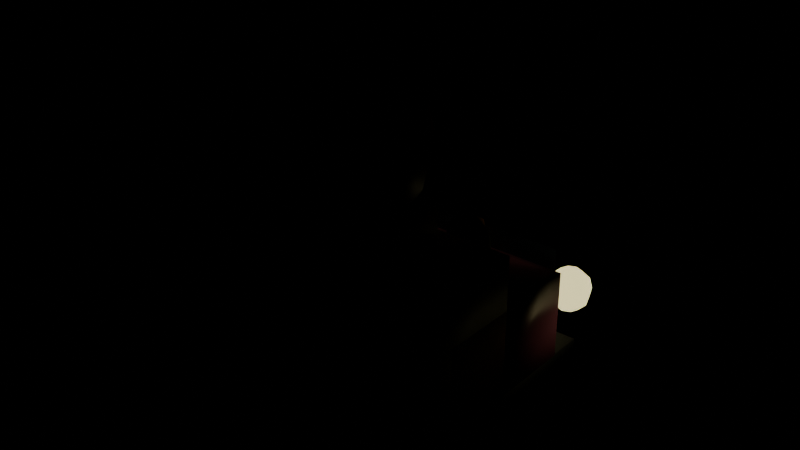 # Source: helado.blend  (saved by Blender 5.2.45; exported with 4.5.12 LTS)
import bpy
from mathutils import Matrix  # noqa: F401  (used for matrix-valued properties, if any)

bpy.ops.wm.read_factory_settings(use_empty=True)
scene = bpy.context.scene
scene.name = 'Scene'

# ---- materials (node trees are filled in below, after node groups)
mat_matte = bpy.data.materials.new('Matte')
mat_matte.use_backface_culling = True
mat_matte.diffuse_color = (0.02416, 0.02624, 0.03071, 1.0)
mat_matte_001 = bpy.data.materials.new('Matte.001')
mat_matte_001.use_backface_culling = True
mat_matte_001.diffuse_color = (0.8963, 0.8228, 0.6445, 1.0)
mat_paint = bpy.data.materials.new('Paint')
mat_paint.use_backface_culling = True
mat_paint.diffuse_color = (0.8714, 0.2664, 0.5089, 1.0)
mat_glass = bpy.data.materials.new('Glass')
mat_glass.surface_render_method = 'BLENDED'
mat_glass.blend_method = 'BLEND'
mat_glass.use_backface_culling = True
mat_glass.diffuse_color = (0.2462, 0.402, 0.6038, 1.0)
mat_matte_002 = bpy.data.materials.new('Matte.002')
mat_matte_002.use_backface_culling = True
mat_matte_002.diffuse_color = (0.6939, 0.3564, 0.1022, 1.0)
mat_trim_001 = bpy.data.materials.new('Trim.001')
mat_trim_001.use_backface_culling = True
mat_trim_001.diffuse_color = (0.8714, 0.2664, 0.5089, 1.0)
mat_lamp = bpy.data.materials.new('Lamp')
mat_lamp.use_backface_culling = True
mat_lamp.diffuse_color = (1.0, 0.8963, 0.4342, 1.0)
mat_pilot = bpy.data.materials.new('Pilot')
mat_pilot.use_backface_culling = True
mat_pilot.diffuse_color = (0.09084, 0.1274, 0.02519, 1.0)
mat_trim_002 = bpy.data.materials.new('Trim.002')
mat_trim_002.use_backface_culling = True
mat_trim_002.diffuse_color = (0.7454, 0.3515, 0.02956, 1.0)
mat_matte_003 = bpy.data.materials.new('Matte.003')
mat_matte_003.use_backface_culling = True
mat_matte_003.diffuse_color = (0.04667, 0.06848, 0.016, 1.0)
mat_matte_004 = bpy.data.materials.new('Matte.004')
mat_matte_004.use_backface_culling = True
mat_matte_004.diffuse_color = (0.005605, 0.005605, 0.005605, 1.0)

# ---- material node trees
mat_matte.use_nodes = True; mat_matte.node_tree.nodes.clear()
_N = mat_matte.node_tree.nodes; _L = mat_matte.node_tree.links
n0 = _N.new('ShaderNodeBsdfPrincipled'); n0.name = 'Principled BSDF'; n0.location = (-200, 100)
n0.inputs[0].default_value = (0.02416, 0.02624, 0.03071, 1.0)
n0.inputs[2].default_value = 0.65
n0.inputs[10].default_value = 0.005
n1 = _N.new('ShaderNodeOutputMaterial'); n1.name = 'Material Output'; n1.location = (200, 100)
_L.new(n0.outputs[0], n1.inputs[0])
n1.is_active_output = True
mat_matte_001.use_nodes = True; mat_matte_001.node_tree.nodes.clear()
_N = mat_matte_001.node_tree.nodes; _L = mat_matte_001.node_tree.links
n0 = _N.new('ShaderNodeBsdfPrincipled'); n0.name = 'Principled BSDF'; n0.location = (-200, 100)
n0.inputs[0].default_value = (0.8963, 0.8228, 0.6445, 1.0)
n0.inputs[2].default_value = 0.55
n0.inputs[10].default_value = 0.005
n1 = _N.new('ShaderNodeOutputMaterial'); n1.name = 'Material Output'; n1.location = (200, 100)
_L.new(n0.outputs[0], n1.inputs[0])
n1.is_active_output = True
mat_paint.use_nodes = True; mat_paint.node_tree.nodes.clear()
_N = mat_paint.node_tree.nodes; _L = mat_paint.node_tree.links
n0 = _N.new('ShaderNodeBsdfPrincipled'); n0.name = 'Principled BSDF'; n0.location = (-200, 100)
n0.inputs[0].default_value = (0.8714, 0.2664, 0.5089, 1.0)
n0.inputs[1].default_value = 0.05
n0.inputs[2].default_value = 0.4
n0.inputs[10].default_value = 0.005
n1 = _N.new('ShaderNodeOutputMaterial'); n1.name = 'Material Output'; n1.location = (200, 100)
_L.new(n0.outputs[0], n1.inputs[0])
n1.is_active_output = True
mat_glass.use_nodes = True; mat_glass.node_tree.nodes.clear()
_N = mat_glass.node_tree.nodes; _L = mat_glass.node_tree.links
n0 = _N.new('ShaderNodeBsdfPrincipled'); n0.name = 'Principled BSDF'; n0.location = (-200, 100)
n0.inputs[0].default_value = (0.2462, 0.402, 0.6038, 1.0)
n0.inputs[2].default_value = 0.08
n0.inputs[4].default_value = 0.35
n0.inputs[10].default_value = 0.005
n1 = _N.new('ShaderNodeOutputMaterial'); n1.name = 'Material Output'; n1.location = (200, 100)
_L.new(n0.outputs[0], n1.inputs[0])
n1.is_active_output = True
mat_matte_002.use_nodes = True; mat_matte_002.node_tree.nodes.clear()
_N = mat_matte_002.node_tree.nodes; _L = mat_matte_002.node_tree.links
n0 = _N.new('ShaderNodeBsdfPrincipled'); n0.name = 'Principled BSDF'; n0.location = (-200, 100)
n0.inputs[0].default_value = (0.6939, 0.3564, 0.1022, 1.0)
n0.inputs[10].default_value = 0.005
n1 = _N.new('ShaderNodeOutputMaterial'); n1.name = 'Material Output'; n1.location = (200, 100)
_L.new(n0.outputs[0], n1.inputs[0])
n1.is_active_output = True
mat_trim_001.use_nodes = True; mat_trim_001.node_tree.nodes.clear()
_N = mat_trim_001.node_tree.nodes; _L = mat_trim_001.node_tree.links
n0 = _N.new('ShaderNodeBsdfPrincipled'); n0.name = 'Principled BSDF'; n0.location = (-200, 100)
n0.inputs[0].default_value = (0.8714, 0.2664, 0.5089, 1.0)
n0.inputs[2].default_value = 0.4
n0.inputs[10].default_value = 0.005
n1 = _N.new('ShaderNodeOutputMaterial'); n1.name = 'Material Output'; n1.location = (200, 100)
_L.new(n0.outputs[0], n1.inputs[0])
n1.is_active_output = True
mat_lamp.use_nodes = True; mat_lamp.node_tree.nodes.clear()
_N = mat_lamp.node_tree.nodes; _L = mat_lamp.node_tree.links
n0 = _N.new('ShaderNodeBsdfPrincipled'); n0.name = 'Principled BSDF'; n0.location = (-200, 100)
n0.inputs[0].default_value = (1.0, 0.8963, 0.4342, 1.0)
n0.inputs[10].default_value = 0.005
n0.inputs[27].default_value = (1.0, 0.8963, 0.4342, 1.0)
n0.inputs[28].default_value = 1.2
n1 = _N.new('ShaderNodeOutputMaterial'); n1.name = 'Material Output'; n1.location = (200, 100)
_L.new(n0.outputs[0], n1.inputs[0])
n1.is_active_output = True
mat_pilot.use_nodes = True; mat_pilot.node_tree.nodes.clear()
_N = mat_pilot.node_tree.nodes; _L = mat_pilot.node_tree.links
n0 = _N.new('ShaderNodeBsdfPrincipled'); n0.name = 'Principled BSDF'; n0.location = (-200, 100)
n0.inputs[0].default_value = (0.09084, 0.1274, 0.02519, 1.0)
n0.inputs[2].default_value = 0.45
n0.inputs[10].default_value = 0.005
n1 = _N.new('ShaderNodeOutputMaterial'); n1.name = 'Material Output'; n1.location = (200, 100)
_L.new(n0.outputs[0], n1.inputs[0])
n1.is_active_output = True
mat_trim_002.use_nodes = True; mat_trim_002.node_tree.nodes.clear()
_N = mat_trim_002.node_tree.nodes; _L = mat_trim_002.node_tree.links
n0 = _N.new('ShaderNodeBsdfPrincipled'); n0.name = 'Principled BSDF'; n0.location = (-200, 100)
n0.inputs[0].default_value = (0.7454, 0.3515, 0.02956, 1.0)
n0.inputs[2].default_value = 0.35
n0.inputs[10].default_value = 0.005
n1 = _N.new('ShaderNodeOutputMaterial'); n1.name = 'Material Output'; n1.location = (200, 100)
_L.new(n0.outputs[0], n1.inputs[0])
n1.is_active_output = True
mat_matte_003.use_nodes = True; mat_matte_003.node_tree.nodes.clear()
_N = mat_matte_003.node_tree.nodes; _L = mat_matte_003.node_tree.links
n0 = _N.new('ShaderNodeBsdfPrincipled'); n0.name = 'Principled BSDF'; n0.location = (-200, 100)
n0.inputs[0].default_value = (0.04667, 0.06848, 0.016, 1.0)
n0.inputs[2].default_value = 0.55
n0.inputs[10].default_value = 0.005
n1 = _N.new('ShaderNodeOutputMaterial'); n1.name = 'Material Output'; n1.location = (200, 100)
_L.new(n0.outputs[0], n1.inputs[0])
n1.is_active_output = True
mat_matte_004.use_nodes = True; mat_matte_004.node_tree.nodes.clear()
_N = mat_matte_004.node_tree.nodes; _L = mat_matte_004.node_tree.links
n0 = _N.new('ShaderNodeBsdfPrincipled'); n0.name = 'Principled BSDF'; n0.location = (-200, 100)
n0.inputs[0].default_value = (0.005605, 0.005605, 0.005605, 1.0)
n0.inputs[2].default_value = 0.4
n0.inputs[10].default_value = 0.005
n1 = _N.new('ShaderNodeOutputMaterial'); n1.name = 'Material Output'; n1.location = (200, 100)
_L.new(n0.outputs[0], n1.inputs[0])
n1.is_active_output = True

# ---- meshes
me_helado = bpy.data.meshes.new('Helado')
me_helado.from_pydata([(-0.5, -1.15, -0.02), (-0.5, -1.15, 0.12), (-0.5, 1.15, -0.02), (-0.5, 1.15, 0.12), (0.5, -1.15, -0.02), (0.5, -1.15, 0.12), (0.5, 1.15, -0.02), (0.5, 1.15, 0.12), (-0.55, -1.125, 0.105), (-0.55, -1.125, 1.055), (-0.55, 0.325, 0.105), (-0.55, 0.325, 1.055), (0.55, -1.125, 0.105), (0.55, -1.125, 1.055), (0.55, 0.325, 0.105), (0.55, 0.325, 1.055), (-0.55, -0.15, 0.175), (-0.55, -0.15, 0.725), (-0.55, 0.85, 0.175), (-0.55, 0.85, 0.725), (0.55, -0.15, 0.175), (0.55, -0.15, 0.725), (0.55, 0.85, 0.175), (0.55, 0.85, 0.725), (-0.5, 0.83, 0.55), (-0.5, 0.83, 0.85), (-0.5, 0.87, 0.55), (-0.5, 0.87, 0.85), (0.5, 0.83, 0.55), (0.5, 0.83, 0.85), (0.5, 0.87, 0.55), (0.5, 0.87, 0.85), (-0.3505, 1.171, 0.5212), (0.0, -0.4, 2.3), (0.0, -0.09, 1.83), (0.0, -0.71, 1.83), (0.3984, -0.09, 1.6), (0.3984, -0.71, 1.6), (0.3984, -0.09, 1.14), (0.3984, -0.71, 1.14), (0.0, -0.09, 0.91), (0.0, -0.71, 0.91), (-0.3984, -0.09, 1.14), (-0.3984, -0.71, 1.14), (-0.3984, -0.09, 1.6), (-0.3984, -0.71, 1.6), (0.0, -0.04645, 2.154), (-0.3143, 1.134, 0.47), (0.0, 0.1, 1.8), (-0.301, 1.121, 0.4), (0.0, -0.04645, 1.446), (-0.3143, 1.134, 0.33), (0.0, -0.4, 1.3), (0.1125, -0.2452, 2.262), (-0.3505, 1.171, 0.2788), (0.2078, -0.114, 2.154), (0.2715, -0.02628, 1.991), (0.2939, 0.004508, 1.8), (0.2715, -0.02628, 1.609), (0.2078, -0.114, 1.446), (0.1125, -0.2452, 1.338), (-0.4, 1.22, 0.26), (0.182, -0.3409, 2.262), (0.4, 1.22, 0.26), (0.3362, -0.2907, 2.154), (0.4393, -0.2573, 1.991), (0.4755, -0.2455, 1.8), (0.4393, -0.2573, 1.609), (0.3362, -0.2907, 1.446), (0.182, -0.3409, 1.338), (-0.33, 1.22, 0.2788), (0.182, -0.4591, 2.262), (-0.2788, 1.22, 0.33), (0.3362, -0.5093, 2.154), (0.4393, -0.5427, 1.991), (0.4755, -0.5545, 1.8), (0.4393, -0.5427, 1.609), (0.3362, -0.5093, 1.446), (0.182, -0.4591, 1.338), (-0.26, 1.22, 0.4), (0.1125, -0.5548, 2.262), (-0.2788, 1.22, 0.47), (0.2078, -0.686, 2.154), (0.2715, -0.7737, 1.991), (0.2939, -0.8045, 1.8), (0.2715, -0.7737, 1.609), (0.2078, -0.686, 1.446), (0.1125, -0.5548, 1.338), (-0.33, 1.22, 0.5212), (2.235e-08, -0.5913, 2.262), (-0.4, 1.22, 0.54), (0.0, -0.7536, 2.154), (4.47e-08, -0.8619, 1.991), (2.98e-08, -0.9, 1.8), (4.47e-08, -0.8619, 1.609), (0.0, -0.7536, 1.446), (2.235e-08, -0.5913, 1.338), (0.47, 1.22, 0.2788), (-0.1125, -0.5548, 2.262), (-0.3505, 1.269, 0.5212), (-0.2078, -0.686, 2.154), (-0.2715, -0.7737, 1.991), (-0.2939, -0.8045, 1.8), (-0.2715, -0.7737, 1.609), (-0.2078, -0.686, 1.446), (-0.1125, -0.5548, 1.338), (-0.3143, 1.306, 0.47), (-0.182, -0.4591, 2.262), (-0.301, 1.319, 0.4), (-0.3362, -0.5093, 2.154), (-0.4393, -0.5427, 1.991), (-0.4755, -0.5545, 1.8), (-0.4393, -0.5427, 1.609), (-0.3362, -0.5093, 1.446), (-0.182, -0.4591, 1.338), (-0.3143, 1.306, 0.33), (-0.182, -0.3409, 2.262), (-0.3505, 1.269, 0.2788), (-0.3362, -0.2907, 2.154), (-0.4393, -0.2573, 1.991), (-0.4755, -0.2455, 1.8), (-0.4393, -0.2573, 1.609), (-0.3362, -0.2907, 1.446), (-0.182, -0.3409, 1.338), (0.5212, 1.22, 0.33), (-0.1125, -0.2452, 2.262), (0.54, 1.22, 0.4), (-0.2078, -0.114, 2.154), (-0.2715, -0.02628, 1.991), (-0.2939, 0.004509, 1.8), (-0.2715, -0.02628, 1.609), (-0.2078, -0.114, 1.446), (-0.1125, -0.2452, 1.338), (-0.4, 1.29, 0.2788), (-2.235e-08, -0.2087, 2.262), (0.5212, 1.22, 0.47), (-0.4, 1.36, 0.4), (-5.96e-08, 0.06194, 1.991), (0.47, 1.22, 0.5212), (-5.96e-08, 0.06194, 1.609), (-0.4, 1.29, 0.5212), (-2.235e-08, -0.2087, 1.338), (0.4, 1.22, 0.54), (0.0, 0.853, 0.759), (-0.4, 1.15, 0.5212), (-0.4, 1.099, 0.47), (-0.4, 1.08, 0.4), (-0.4, 1.099, 0.33), (-0.4, 1.15, 0.2788), (0.4495, 1.269, 0.5212), (0.4857, 1.306, 0.47), (-0.4495, 1.171, 0.5212), (-0.4857, 1.134, 0.47), (-0.499, 1.121, 0.4), (-0.4857, 1.134, 0.33), (-0.4495, 1.171, 0.2788), (0.499, 1.319, 0.4), (0.4857, 1.306, 0.33), (-0.47, 1.22, 0.5212), (-0.5212, 1.22, 0.47), (-0.54, 1.22, 0.4), (-0.5212, 1.22, 0.33), (-0.47, 1.22, 0.2788), (0.4495, 1.269, 0.2788), (0.05692, 0.6878, 0.9334), (-0.4495, 1.269, 0.5212), (-0.4857, 1.306, 0.47), (-0.499, 1.319, 0.4), (-0.4857, 1.306, 0.33), (-0.4495, 1.269, 0.2788), (0.0, 0.814, 0.853), (0.4, 1.29, 0.2788), (-0.05445, 0.7744, 0.696), (-0.4, 1.341, 0.47), (0.4, 1.36, 0.4), (-0.4, 1.341, 0.33), (-0.05445, 0.7744, 0.5), (0.4, 1.29, 0.5212), (-0.077, 0.72, 0.696), (-0.077, 0.72, 0.5), (0.4495, 1.171, 0.2788), (0.4857, 1.134, 0.33), (0.499, 1.121, 0.4), (0.4857, 1.134, 0.47), (0.4495, 1.171, 0.5212), (-0.05445, 0.6656, 0.696), (-0.05445, 0.6656, 0.5), (0.4, 1.15, 0.2788), (0.4, 1.099, 0.33), (0.4, 1.08, 0.4), (0.4, 1.099, 0.47), (0.4, 1.15, 0.5212), (0.0, 0.643, 0.696), (0.0, 0.643, 0.5), (0.3505, 1.171, 0.2788), (0.3143, 1.134, 0.33), (0.301, 1.121, 0.4), (0.3143, 1.134, 0.47), (0.3505, 1.171, 0.5212), (0.05445, 0.6656, 0.696), (0.05445, 0.6656, 0.5), (0.33, 1.22, 0.2788), (0.2788, 1.22, 0.33), (0.26, 1.22, 0.4), (0.2788, 1.22, 0.47), (0.33, 1.22, 0.5212), (0.077, 0.72, 0.696), (0.077, 0.72, 0.5), (0.3505, 1.269, 0.2788), (0.3143, 1.306, 0.33), (0.301, 1.319, 0.4), (0.3143, 1.306, 0.47), (0.3505, 1.269, 0.5212), (0.05445, 0.7744, 0.696), (0.05445, 0.7744, 0.5), (0.0, 0.797, 0.696), (0.4, 1.341, 0.33), (0.0, 0.797, 0.5), (0.4, 1.341, 0.47), (0.0, 0.72, 0.892), (0.09859, 0.6643, 0.8745), (0.1138, 0.6557, 0.794), (0.0, 0.814, 0.665), (0.0, 0.7709, 0.6361), (0.0, 0.72, 0.626), (0.07818, 0.8276, 0.759), (0.07222, 0.8194, 0.8099), (0.05528, 0.7961, 0.853), (0.09859, 0.6643, 0.7135), (0.02992, 0.7612, 0.8819), (0.07222, 0.8194, 0.7081), (0.05528, 0.7961, 0.665), (0.02992, 0.7612, 0.6361), (0.05692, 0.6878, 0.6546), (0.1265, 0.7611, 0.759), (0.1169, 0.758, 0.8099), (0.08944, 0.7491, 0.853), (0.0, 0.72, 0.633), (0.04841, 0.7357, 0.8819), (0.1169, 0.758, 0.7081), (0.08944, 0.7491, 0.665), (0.04841, 0.7357, 0.6361), (-0.00875, 0.8559, 0.8857), (0.1265, 0.6789, 0.759), (0.1169, 0.682, 0.8099), (0.08944, 0.6909, 0.853), (0.0805, 0.72, 0.6546), (0.04841, 0.7043, 0.8819), (0.1169, 0.682, 0.7081), (0.08944, 0.6909, 0.665), (0.04841, 0.7043, 0.6361), (0.1394, 0.72, 0.7135), (0.07818, 0.6124, 0.759), (0.07222, 0.6206, 0.8099), (0.05528, 0.6439, 0.853), (0.161, 0.72, 0.794), (0.02992, 0.6788, 0.8819), (0.07222, 0.6206, 0.7081), (0.05528, 0.6439, 0.665), (0.02992, 0.6788, 0.6361), (0.1394, 0.72, 0.8745), (7.927e-09, 0.587, 0.759), (1.189e-08, 0.5971, 0.8099), (0.0, 0.626, 0.853), (0.0805, 0.72, 0.9334), (5.946e-09, 0.6691, 0.8819), (1.189e-08, 0.5971, 0.7081), (0.0, 0.626, 0.665), (5.946e-09, 0.6691, 0.6361), (0.0, 0.72, 0.955), (-0.07818, 0.6124, 0.759), (-0.07222, 0.6206, 0.8099), (-0.05528, 0.6439, 0.853), (0.00875, 0.7719, 0.9468), (-0.02992, 0.6788, 0.8819), (-0.07222, 0.6206, 0.7081), (-0.05528, 0.6439, 0.665), (-0.02992, 0.6788, 0.6361), (0.05692, 0.7522, 0.9334), (-0.1265, 0.6789, 0.759), (-0.1169, 0.682, 0.8099), (-0.08944, 0.6909, 0.853), (0.09859, 0.7757, 0.8745), (-0.04841, 0.7043, 0.8819), (-0.1169, 0.682, 0.7081), (-0.08944, 0.6909, 0.665), (-0.04841, 0.7043, 0.6361), (0.1138, 0.7843, 0.794), (-0.1265, 0.7611, 0.759), (-0.1169, 0.758, 0.8099), (-0.08944, 0.7491, 0.853), (0.09859, 0.7757, 0.7135), (-0.04841, 0.7357, 0.8819), (-0.1169, 0.758, 0.7081), (-0.08944, 0.7491, 0.665), (-0.04841, 0.7357, 0.6361), (0.05692, 0.7522, 0.6546), (-0.07818, 0.8276, 0.759), (-0.07222, 0.8194, 0.8099), (-0.05528, 0.7961, 0.853), (-0.00875, 0.7719, 0.9468), (-0.02992, 0.7612, 0.8819), (-0.07222, 0.8194, 0.7081), (-0.05528, 0.7961, 0.665), (-0.02992, 0.7612, 0.6361), (0.00875, 0.6681, 0.9468), (0.0, 0.7655, 0.6546), (-1.585e-08, 0.8429, 0.8099), (-0.00875, 0.6681, 0.9468), (0.0, 0.811, 0.794), (-5.946e-09, 0.7709, 0.8819), (-1.585e-08, 0.8429, 0.7081), (0.00875, 0.5841, 0.8857), (0.0, 0.7655, 0.9334), (-0.00875, 0.5841, 0.8857), (0.00875, 0.552, 0.787), (0.0, 0.6745, 0.9334), (0.0, 0.6412, 0.8745), (0.0, 0.629, 0.794), (0.0, 0.6412, 0.7135), (0.0, 0.6745, 0.6546), (-0.00875, 0.552, 0.787), (0.00875, 0.5841, 0.6883), (-0.05692, 0.6878, 0.9334), (-0.09859, 0.6643, 0.8745), (-0.1138, 0.6557, 0.794), (-0.09859, 0.6643, 0.7135), (-0.05692, 0.6878, 0.6546), (-0.00875, 0.5841, 0.6883), (0.00875, 0.6681, 0.6272), (-0.0805, 0.72, 0.9334), (-0.1394, 0.72, 0.8745), (-0.161, 0.72, 0.794), (-0.1394, 0.72, 0.7135), (-0.0805, 0.72, 0.6546), (-0.00875, 0.6681, 0.6272), (0.00875, 0.7719, 0.6272), (-0.05692, 0.7522, 0.9334), (-0.09859, 0.7757, 0.8745), (-0.1138, 0.7843, 0.794), (-0.09859, 0.7757, 0.7135), (-0.05692, 0.7522, 0.6546), (-0.00875, 0.7719, 0.6272), (0.00875, 0.8559, 0.6883), (-0.00875, 0.8559, 0.6883), (0.0, 0.7988, 0.8745), (0.00875, 0.888, 0.787), (0.0, 0.7988, 0.7135), (-0.00875, 0.888, 0.787), (-0.049, 0.783, 0.7625), (-0.049, 0.783, 0.7975), (0.00875, 0.8559, 0.8857), (-0.049, 0.797, 0.7625), (-0.049, 0.797, 0.7975), (0.049, 0.783, 0.7625), (0.049, 0.783, 0.7975), (0.049, 0.797, 0.7625), (0.049, 0.797, 0.7975), (-0.035, 0.797, 0.8185), (-0.035, 0.8092, 0.8152), (-0.035, 0.8182, 0.8063), (-0.035, 0.8215, 0.794), (-0.035, 0.8182, 0.7818), (-0.035, 0.8092, 0.7728), (-0.035, 0.797, 0.7695), (0.05337, 0.7864, 0.8063), (-0.02439, 0.8031, 0.8152), (-0.01663, 0.8076, 0.8063), (-0.01378, 0.8092, 0.794), (-0.01663, 0.8076, 0.7818), (-0.02439, 0.8031, 0.7728), (0.04561, 0.7909, 0.8152), (0.035, 0.797, 0.8185), (-0.02439, 0.7909, 0.8152), (-0.01663, 0.7864, 0.8063), (-0.01378, 0.7847, 0.794), (-0.01663, 0.7864, 0.7818), (-0.02439, 0.7909, 0.7728), (0.04561, 0.8031, 0.8152), (-0.035, 0.7847, 0.8152), (-0.035, 0.7758, 0.8063), (-0.035, 0.7725, 0.794), (-0.035, 0.7758, 0.7818), (-0.035, 0.7847, 0.7728), (0.05337, 0.8076, 0.8063), (0.05622, 0.8092, 0.794), (-0.04561, 0.7909, 0.8152), (-0.05338, 0.7864, 0.8063), (-0.05622, 0.7847, 0.794), (-0.05338, 0.7864, 0.7818), (-0.04561, 0.7909, 0.7728), (0.05337, 0.8076, 0.7818), (0.04561, 0.8031, 0.7728), (-0.04561, 0.8031, 0.8152), (-0.05337, 0.8076, 0.8063), (-0.05622, 0.8092, 0.794), (-0.05337, 0.8076, 0.7818), (-0.04561, 0.8031, 0.7728), (0.035, 0.797, 0.7695), (0.035, 0.8092, 0.7728), (0.035, 0.8182, 0.7818), (0.035, 0.8215, 0.794), (0.035, 0.8182, 0.8063), (0.035, 0.8092, 0.8152), (0.05622, 0.7847, 0.794), (0.05337, 0.7864, 0.7818), (0.04561, 0.7909, 0.7728), (0.035, 0.7758, 0.8063), (0.035, 0.7847, 0.8152), (0.035, 0.7725, 0.794), (0.035, 0.7758, 0.7818), (0.035, 0.7847, 0.7728), (0.01662, 0.7864, 0.8063), (0.02439, 0.7909, 0.8152), (0.01378, 0.7847, 0.794), (0.01662, 0.7864, 0.7818), (0.02439, 0.7909, 0.7728), (0.01663, 0.8076, 0.8063), (0.02439, 0.8031, 0.8152), (0.01378, 0.8092, 0.794), (0.01663, 0.8076, 0.7818), (0.02439, 0.8031, 0.7728)], [], [(0, 1, 3, 2), (2, 3, 7, 6), (6, 7, 5, 4), (4, 5, 1, 0), (2, 6, 4, 0), (7, 3, 1, 5), (8, 9, 11, 10), (10, 11, 15, 14), (14, 15, 13, 12), (12, 13, 9, 8), (10, 14, 12, 8), (15, 11, 9, 13), (16, 17, 19, 18), (18, 19, 23, 22), (22, 23, 21, 20), (20, 21, 17, 16), (18, 22, 20, 16), (23, 19, 17, 21), (24, 25, 27, 26), (26, 27, 31, 30), (30, 31, 29, 28), (28, 29, 25, 24), (26, 30, 28, 24), (31, 27, 25, 29), (60, 59, 68, 69), (139, 48, 57, 58), (34, 35, 37, 36), (52, 60, 69), (48, 137, 56, 57), (36, 37, 39, 38), (52, 141, 60), (141, 50, 59, 60), (38, 39, 41, 40), (46, 134, 53, 55), (50, 139, 58, 59), (40, 41, 43, 42), (37, 35, 45, 43, 41, 39), (134, 33, 53), (42, 43, 45, 44), (57, 56, 65, 66), (137, 46, 55, 56), (44, 45, 35, 34), (34, 36, 38, 40, 42, 44), (58, 57, 66, 67), (59, 58, 67, 68), (53, 33, 62), (56, 55, 64, 65), (55, 53, 62, 64), (69, 68, 77, 78), (52, 69, 78), (67, 66, 75, 76), (65, 64, 73, 74), (62, 33, 71), (64, 62, 71, 73), (68, 67, 76, 77), (66, 65, 74, 75), (74, 73, 82, 83), (71, 33, 80), (73, 71, 80, 82), (77, 76, 85, 86), (75, 74, 83, 84), (78, 77, 86, 87), (52, 78, 87), (76, 75, 84, 85), (82, 80, 89, 91), (86, 85, 94, 95), (84, 83, 92, 93), (87, 86, 95, 96), (52, 87, 96), (85, 84, 93, 94), (83, 82, 91, 92), (80, 33, 89), (96, 95, 104, 105), (52, 96, 105), (94, 93, 102, 103), (92, 91, 100, 101), (89, 33, 98), (91, 89, 98, 100), (95, 94, 103, 104), (93, 92, 101, 102), (52, 105, 114), (103, 102, 111, 112), (101, 100, 109, 110), (98, 33, 107), (100, 98, 107, 109), (104, 103, 112, 113), (102, 101, 110, 111), (105, 104, 113, 114), (107, 33, 116), (109, 107, 116, 118), (113, 112, 121, 122), (111, 110, 119, 120), (114, 113, 122, 123), (52, 114, 123), (112, 111, 120, 121), (110, 109, 118, 119), (122, 121, 130, 131), (120, 119, 128, 129), (123, 122, 131, 132), (52, 123, 132), (121, 120, 129, 130), (119, 118, 127, 128), (116, 33, 125), (118, 116, 125, 127), (132, 131, 50, 141), (52, 132, 141), (130, 129, 48, 139), (128, 127, 46, 137), (125, 33, 134), (127, 125, 134, 46), (131, 130, 139, 50), (129, 128, 137, 48), (133, 175, 115, 117), (61, 133, 117), (140, 90, 99), (173, 140, 99, 106), (136, 173, 106, 108), (175, 136, 108, 115), (106, 99, 88, 81), (117, 115, 72, 70), (108, 106, 81, 79), (99, 90, 88), (61, 117, 70), (115, 108, 79, 72), (70, 72, 51, 54), (81, 88, 32, 47), (72, 79, 49, 51), (61, 70, 54), (79, 81, 47, 49), (88, 90, 32), (54, 51, 147, 148), (61, 54, 148), (32, 90, 144), (47, 32, 144, 145), (51, 49, 146, 147), (49, 47, 145, 146), (146, 145, 152, 153), (61, 148, 155), (147, 146, 153, 154), (148, 147, 154, 155), (144, 90, 151), (145, 144, 151, 152), (154, 153, 160, 161), (152, 151, 158, 159), (61, 155, 162), (155, 154, 161, 162), (151, 90, 158), (153, 152, 159, 160), (159, 158, 165, 166), (61, 162, 169), (161, 160, 167, 168), (158, 90, 165), (160, 159, 166, 167), (162, 161, 168, 169), (166, 165, 140, 173), (61, 169, 133), (168, 167, 136, 175), (165, 90, 140), (167, 166, 173, 136), (169, 168, 175, 133), (218, 177, 149, 150), (174, 218, 150, 156), (171, 216, 157, 163), (63, 171, 163), (177, 142, 149), (216, 174, 156, 157), (63, 163, 97), (157, 156, 126, 124), (150, 149, 138, 135), (163, 157, 124, 97), (156, 150, 135, 126), (149, 142, 138), (135, 138, 184, 183), (124, 126, 182, 181), (97, 124, 181, 180), (63, 97, 180), (126, 135, 183, 182), (138, 142, 184), (63, 180, 187), (184, 142, 191), (182, 183, 190, 189), (183, 184, 191, 190), (181, 182, 189, 188), (180, 181, 188, 187), (190, 191, 198, 197), (187, 188, 195, 194), (189, 190, 197, 196), (191, 142, 198), (63, 187, 194), (188, 189, 196, 195), (194, 195, 202, 201), (196, 197, 204, 203), (198, 142, 205), (63, 194, 201), (195, 196, 203, 202), (197, 198, 205, 204), (201, 202, 209, 208), (203, 204, 211, 210), (205, 142, 212), (63, 201, 208), (202, 203, 210, 209), (204, 205, 212, 211), (208, 209, 216, 171), (210, 211, 218, 174), (212, 142, 177), (63, 208, 171), (209, 210, 174, 216), (211, 212, 177, 218), (230, 225, 234, 239), (223, 222, 231, 232), (217, 215, 213, 214), (224, 232, 241), (307, 170, 227, 226), (214, 213, 206, 207), (227, 229, 238, 236), (170, 310, 229, 227), (207, 206, 199, 200), (232, 231, 240, 241), (311, 143, 225, 230), (200, 199, 192, 193), (231, 230, 239, 240), (224, 223, 232), (193, 192, 185, 186), (229, 219, 238), (143, 307, 226, 225), (186, 185, 178, 179), (213, 215, 172, 178, 185, 192, 199, 206), (222, 311, 230, 231), (179, 178, 172, 176), (225, 226, 235, 234), (310, 219, 229), (176, 172, 215, 217), (217, 214, 207, 200, 193, 186, 179, 176), (226, 227, 236, 235), (241, 240, 249, 250), (239, 234, 243, 248), (235, 236, 245, 244), (238, 219, 247), (224, 241, 250), (240, 239, 248, 249), (234, 235, 244, 243), (236, 238, 247, 245), (244, 245, 254, 253), (247, 219, 256), (224, 250, 259), (249, 248, 257, 258), (243, 244, 253, 252), (245, 247, 256, 254), (250, 249, 258, 259), (248, 243, 252, 257), (224, 259, 268), (258, 257, 266, 267), (252, 253, 262, 261), (254, 256, 265, 263), (259, 258, 267, 268), (257, 252, 261, 266), (253, 254, 263, 262), (256, 219, 265), (263, 265, 274, 272), (268, 267, 276, 277), (266, 261, 270, 275), (262, 263, 272, 271), (265, 219, 274), (224, 268, 277), (267, 266, 275, 276), (261, 262, 271, 270), (277, 276, 285, 286), (275, 270, 279, 284), (271, 272, 281, 280), (274, 219, 283), (224, 277, 286), (276, 275, 284, 285), (270, 271, 280, 279), (272, 274, 283, 281), (283, 219, 292), (224, 286, 295), (285, 284, 293, 294), (279, 280, 289, 288), (281, 283, 292, 290), (286, 285, 294, 295), (284, 279, 288, 293), (280, 281, 290, 289), (294, 293, 302, 303), (288, 289, 298, 297), (290, 292, 301, 299), (295, 294, 303, 304), (293, 288, 297, 302), (289, 290, 299, 298), (292, 219, 301), (224, 295, 304), (304, 303, 222, 223), (302, 297, 143, 311), (298, 299, 170, 307), (301, 219, 310), (224, 304, 223), (303, 302, 311, 222), (297, 298, 307, 143), (299, 301, 310, 170), (345, 313, 278, 282), (309, 345, 282, 287), (347, 309, 287, 291), (306, 347, 291, 296), (313, 269, 278), (237, 306, 296), (287, 282, 260, 255), (278, 269, 264), (237, 296, 246), (291, 287, 255, 251), (282, 278, 264, 260), (296, 291, 251, 246), (237, 246, 233), (251, 255, 221, 228), (255, 260, 220, 221), (264, 269, 164), (246, 251, 228, 233), (260, 264, 164, 220), (220, 164, 316, 317), (228, 221, 318, 319), (233, 228, 319, 320), (237, 233, 320), (164, 269, 316), (221, 220, 317, 318), (320, 319, 326, 327), (316, 269, 323), (318, 317, 324, 325), (319, 318, 325, 326), (237, 320, 327), (317, 316, 323, 324), (327, 326, 333, 334), (237, 327, 334), (324, 323, 330, 331), (326, 325, 332, 333), (323, 269, 330), (325, 324, 331, 332), (331, 330, 337, 338), (333, 332, 339, 340), (237, 334, 341), (330, 269, 337), (332, 331, 338, 339), (334, 333, 340, 341), (338, 337, 313, 345), (340, 339, 309, 347), (237, 341, 306), (337, 269, 313), (339, 338, 345, 309), (341, 340, 347, 306), (368, 367, 374, 375), (359, 358, 366), (348, 346, 343, 344), (364, 377, 383), (364, 363, 370), (344, 343, 336, 342), (367, 366, 373, 374), (361, 360, 367, 368), (342, 336, 329, 335), (369, 368, 375, 376), (357, 353, 350, 355), (335, 329, 322, 328), (366, 358, 373), (352, 356, 354, 349), (328, 322, 315, 321), (364, 370, 377), (354, 355, 350, 349), (321, 315, 312, 314), (363, 362, 369, 370), (356, 357, 355, 354), (314, 312, 305, 308), (362, 361, 368, 369), (352, 353, 357, 356), (308, 305, 273, 300), (343, 346, 351, 273, 305, 312, 315, 322, 329, 336), (349, 350, 353, 352), (300, 273, 351, 242), (370, 369, 376, 377), (360, 359, 366, 367), (242, 351, 346, 348), (348, 344, 342, 335, 328, 321, 314, 308, 300, 242), (376, 375, 381, 382), (374, 373, 379, 380), (377, 376, 382, 383), (375, 374, 380, 381), (373, 358, 379), (364, 383, 390), (382, 381, 388, 389), (380, 379, 386, 387), (383, 382, 389, 390), (381, 380, 387, 388), (379, 358, 386), (364, 390, 397), (389, 388, 395, 396), (387, 386, 393, 394), (390, 389, 396, 397), (388, 387, 394, 395), (386, 358, 393), (396, 395, 361, 362), (394, 393, 359, 360), (397, 396, 362, 363), (395, 394, 360, 361), (393, 358, 359), (364, 397, 363), (403, 372, 378), (401, 402, 384, 385), (399, 400, 391, 392), (402, 403, 378, 384), (400, 401, 385, 391), (398, 399, 392), (378, 372, 371), (398, 392, 406), (391, 385, 404, 405), (384, 378, 371, 365), (392, 391, 405, 406), (385, 384, 365, 404), (371, 372, 408), (406, 405, 410, 411), (404, 365, 407, 409), (405, 404, 409, 410), (365, 371, 408, 407), (398, 406, 411), (408, 372, 413), (409, 407, 412, 414), (398, 411, 416), (411, 410, 415, 416), (407, 408, 413, 412), (410, 409, 414, 415), (413, 372, 418), (414, 412, 417, 419), (416, 415, 420, 421), (412, 413, 418, 417), (415, 414, 419, 420), (398, 416, 421), (419, 417, 402, 401), (421, 420, 400, 399), (417, 418, 403, 402), (420, 419, 401, 400), (398, 421, 399), (418, 372, 403)])
me_helado.polygons.foreach_set('use_smooth', [True] * 436)
me_helado.polygons.foreach_set('material_index', [0, 0, 0, 0, 0, 0, 1, 1, 1, 1, 1, 1, 2, 2, 2, 2, 2, 2, 3, 3, 3, 3, 3, 3, 5, 5, 4, 5, 5, 4, 5, 5, 4, 5, 5, 4, 4, 5, 4, 5, 5, 4, 4, 5, 5, 5, 5, 5, 5, 5, 5, 5, 5, 5, 5, 5, 5, 5, 5, 5, 5, 5, 5, 5, 5, 5, 5, 5, 5, 5, 5, 5, 5, 5, 5, 5, 5, 5, 5, 5, 5, 5, 5, 5, 5, 5, 5, 5, 5, 5, 5, 5, 5, 5, 5, 5, 5, 5, 5, 5, 5, 5, 5, 5, 5, 5, 5, 5, 5, 5, 5, 5, 6, 6, 6, 6, 6, 6, 6, 6, 6, 6, 6, 6, 6, 6, 6, 6, 6, 6, 6, 6, 6, 6, 6, 6, 6, 6, 6, 6, 6, 6, 6, 6, 6, 6, 6, 6, 6, 6, 6, 6, 6, 6, 6, 6, 6, 6, 6, 6, 6, 6, 6, 6, 6, 6, 6, 6, 6, 6, 6, 6, 6, 6, 6, 6, 6, 6, 6, 6, 6, 6, 6, 6, 6, 6, 6, 6, 6, 6, 6, 6, 6, 6, 6, 6, 6, 6, 6, 6, 6, 6, 6, 6, 6, 6, 6, 6, 7, 7, 7, 7, 7, 7, 7, 7, 7, 7, 7, 7, 7, 7, 7, 7, 7, 7, 7, 7, 7, 7, 7, 7, 7, 7, 7, 7, 7, 7, 7, 7, 7, 7, 7, 7, 7, 7, 7, 7, 7, 7, 7, 7, 7, 7, 7, 7, 7, 7, 7, 7, 7, 7, 7, 7, 7, 7, 7, 7, 7, 7, 7, 7, 7, 7, 7, 7, 7, 7, 7, 7, 7, 7, 7, 7, 7, 7, 7, 7, 7, 7, 7, 7, 7, 7, 7, 7, 7, 7, 7, 7, 7, 7, 7, 7, 7, 7, 7, 7, 7, 7, 7, 7, 7, 7, 7, 7, 7, 7, 7, 7, 7, 7, 7, 7, 7, 7, 7, 7, 7, 7, 7, 7, 7, 7, 7, 7, 7, 7, 7, 7, 7, 7, 7, 7, 7, 7, 10, 10, 8, 10, 10, 8, 10, 10, 8, 10, 9, 8, 10, 9, 8, 10, 9, 8, 10, 9, 8, 10, 9, 8, 8, 9, 8, 10, 10, 8, 8, 10, 10, 10, 10, 10, 10, 10, 10, 10, 10, 10, 10, 10, 10, 10, 10, 10, 10, 10, 10, 10, 10, 10, 10, 10, 10, 10, 10, 10, 10, 10, 10, 10, 10, 10, 10, 10, 10, 10, 10, 10, 10, 10, 10, 10, 10, 10, 10, 10, 10, 10, 10, 10, 10, 10, 10, 10, 10, 10])
me_helado.materials.append(mat_matte)
me_helado.materials.append(mat_matte_001)
me_helado.materials.append(mat_paint)
me_helado.materials.append(mat_glass)
me_helado.materials.append(mat_matte_002)
me_helado.materials.append(mat_trim_001)
me_helado.materials.append(mat_lamp)
me_helado.materials.append(mat_pilot)
me_helado.materials.append(mat_trim_002)
me_helado.materials.append(mat_matte_003)
me_helado.materials.append(mat_matte_004)
me_helado.update()

# ---- objects
ob_helado = bpy.data.objects.new('Helado', me_helado)

# ---- transforms, parenting, visibility, modifiers, constraints
ob_helado.location = (0.0, 0.0, 0.0)

# ---- collection membership
scene.collection.objects.link(ob_helado)

# ---- scene / render settings (as saved in the file)
scene.frame_start = 1; scene.frame_end = 250; scene.frame_set(1)
scene.render.engine = 'BLENDER_EEVEE_NEXT'
scene.render.bake_bias = 0.0
scene.render.bake_samples = 0
scene.render.compositor_device = 'GPU'
scene.eevee.use_volume_custom_range = False
scene.eevee.fast_gi_thickness_near = 0.1
scene.eevee.fast_gi_thickness_far = 0.0
scene.eevee.ray_tracing_options.screen_trace_thickness = 0.1
bpy.context.view_layer.update()

# ---- added for rendering (the .blend has no active camera): camera
cam_auto = bpy.data.cameras.new('AutoCamera')
cam_auto.lens = 50.0
cam_auto.sensor_width = 36.0
cam_auto.clip_end = 1000.0
ob_auto_camera = bpy.data.objects.new('AutoCamera', cam_auto)
scene.collection.objects.link(ob_auto_camera)
ob_auto_camera.location = (3.32212, -3.88155, 3.7977)
ob_auto_camera.rotation_euler = (1.09748, -7.21219e-08, 0.694738)
scene.camera = ob_auto_camera
bpy.context.view_layer.update()

